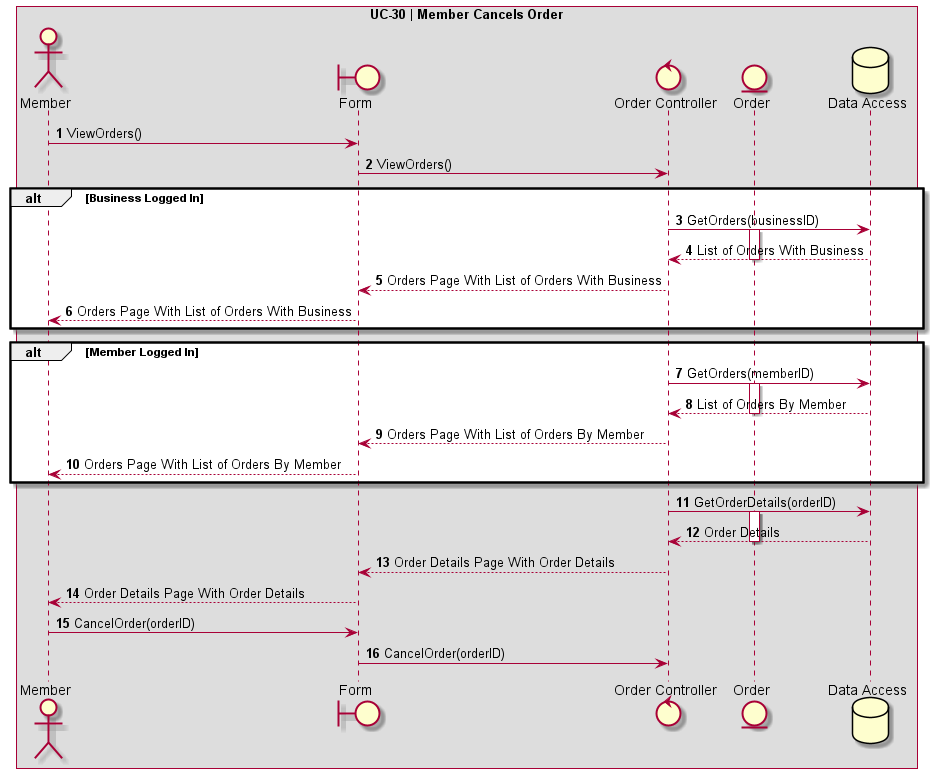

The diagram above was rendered by PlantUML. Its source (embedded in the PNG):
@startuml UC-30 | Member Cancels Order

' Formatting
Autonumber
skinparam BoxPadding 10
skinparam ParticipantPadding 10
box "UC-30 | Member Cancels Order"

' Actors
actor Member as "Member"
boundary Form
control OrderController as "Order Controller"
entity Order as "Order"
database DB as "Data Access"

' Code
Member -> Form: ViewOrders()
Form -> OrderController: ViewOrders()

alt Business Logged In
    OrderController -> DB: GetOrders(businessID)
    activate Order
    DB --> OrderController: List of Orders With Business
    deactivate Order

    OrderController --> Form: Orders Page With List of Orders With Business
    Form --> Member: Orders Page With List of Orders With Business
end

alt Member Logged In
    OrderController -> DB: GetOrders(memberID)
    activate Order
    DB --> OrderController: List of Orders By Member
    deactivate Order

    OrderController --> Form: Orders Page With List of Orders By Member
    Form --> Member: Orders Page With List of Orders By Member
end

OrderController -> DB: GetOrderDetails(orderID)
activate Order
DB --> OrderController: Order Details
deactivate Order
OrderController --> Form: Order Details Page With Order Details
Form --> Member: Order Details Page With Order Details

Member -> Form: CancelOrder(orderID)
Form -> OrderController: CancelOrder(orderID)
@enduml